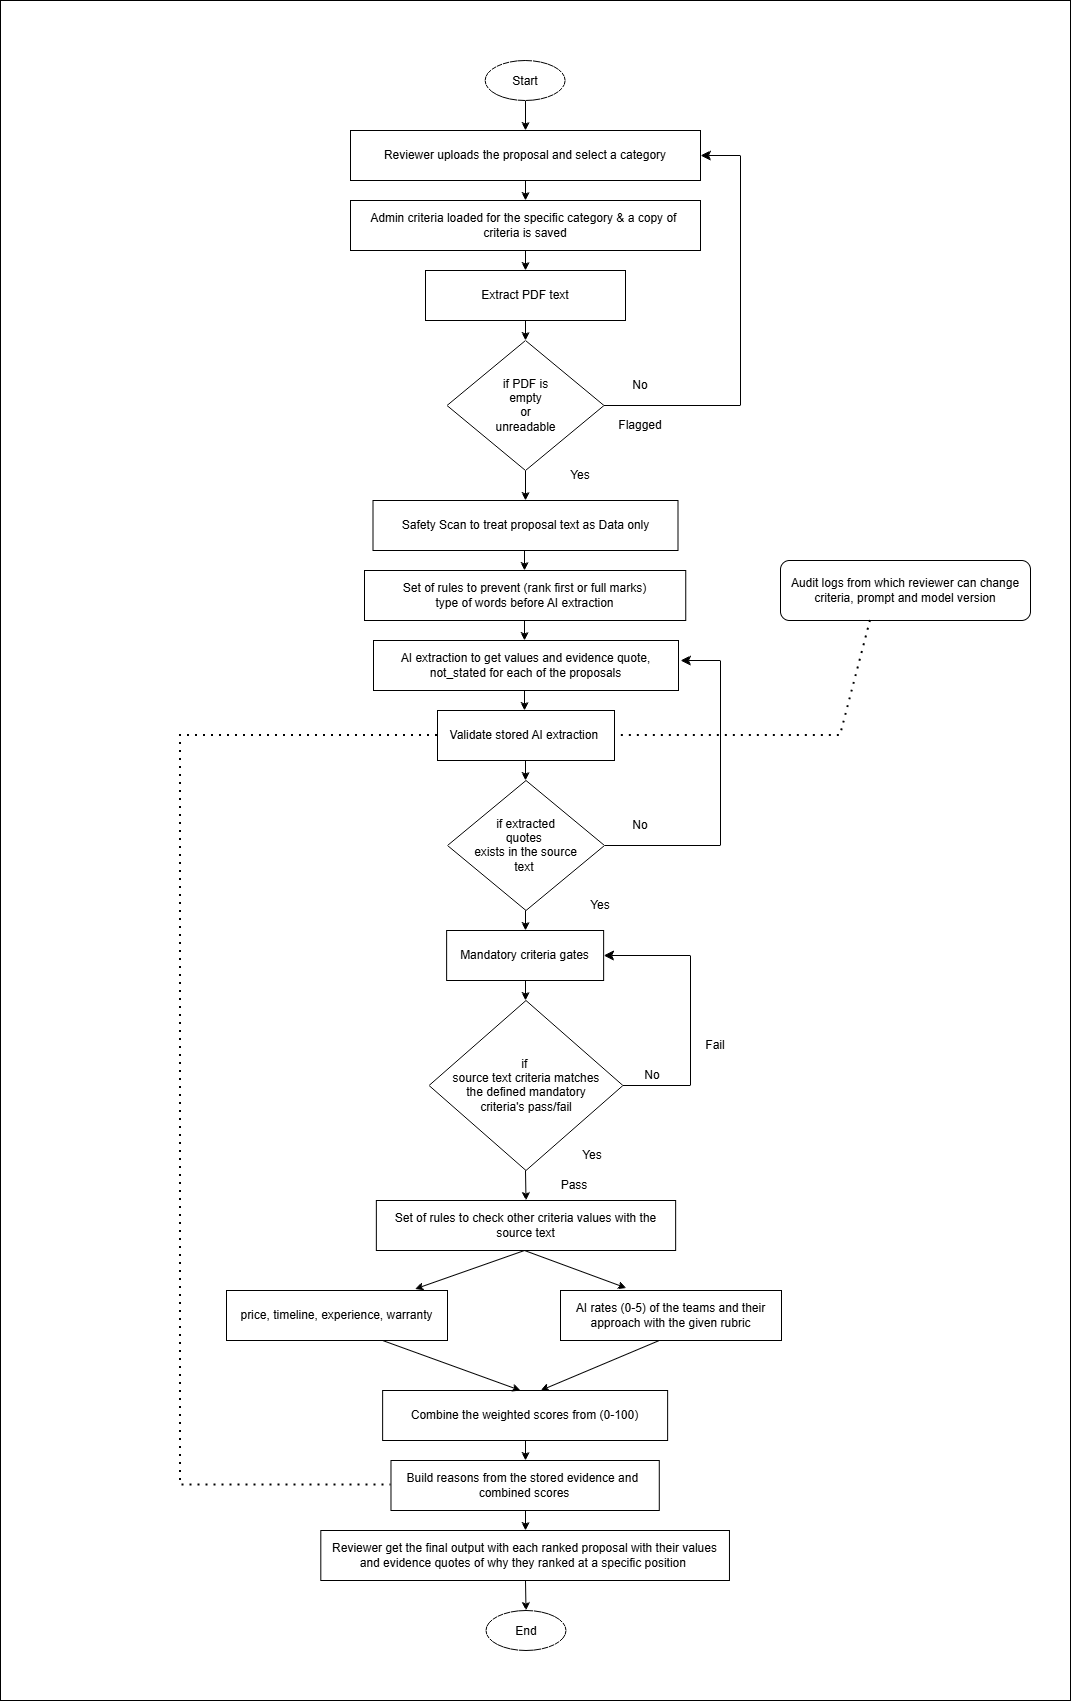

The diagram above was exported from draw.io. Its source (the exported page's mxGraphModel, read from the mxfile embedded in the PNG):
<mxGraphModel dx="1710" dy="465" grid="1" gridSize="10" guides="1" tooltips="1" connect="1" arrows="1" fold="1" page="1" pageScale="1" pageWidth="850" pageHeight="1100" math="0" shadow="0">
  <root>
    <mxCell id="0" />
    <mxCell id="1" parent="0" />
    <mxCell id="8q6KEvO8S6G9ZyT2XIrE-71" parent="1" style="rounded=0;whiteSpace=wrap;html=1;" value="" vertex="1">
      <mxGeometry height="1700" width="1070" x="-100" y="150" as="geometry" />
    </mxCell>
    <mxCell id="8q6KEvO8S6G9ZyT2XIrE-4" parent="1" style="ellipse;whiteSpace=wrap;html=1;shapeInside=1;" value="Start" vertex="1">
      <mxGeometry height="40" width="80" x="384.63" y="210" as="geometry" />
    </mxCell>
    <mxCell id="8q6KEvO8S6G9ZyT2XIrE-5" parent="1" style="rounded=0;whiteSpace=wrap;html=1;" value="Reviewer uploads the proposal and select a category" vertex="1">
      <mxGeometry height="50" width="350" x="250" y="280" as="geometry" />
    </mxCell>
    <mxCell id="8q6KEvO8S6G9ZyT2XIrE-7" parent="1" style="rounded=0;whiteSpace=wrap;html=1;" value="Admin criteria loaded for the specific category &amp;amp; a copy of&amp;nbsp;&lt;div&gt;criteria is saved&lt;/div&gt;" vertex="1">
      <mxGeometry height="50" width="350" x="250" y="350" as="geometry" />
    </mxCell>
    <mxCell id="8q6KEvO8S6G9ZyT2XIrE-8" parent="1" style="rounded=0;whiteSpace=wrap;html=1;" value="Extract PDF text" vertex="1">
      <mxGeometry height="50" width="200" x="325" y="420" as="geometry" />
    </mxCell>
    <mxCell id="8q6KEvO8S6G9ZyT2XIrE-9" parent="1" style="rhombus;whiteSpace=wrap;html=1;shapeInside=1;" value="if PDF is&lt;div&gt;empty&lt;/div&gt;&lt;div&gt;or&lt;/div&gt;&lt;div&gt;unreadable&lt;/div&gt;" vertex="1">
      <mxGeometry height="130" width="157" x="346.5" y="490" as="geometry" />
    </mxCell>
    <mxCell id="8q6KEvO8S6G9ZyT2XIrE-12" edge="1" parent="1" source="8q6KEvO8S6G9ZyT2XIrE-9" style="edgeStyle=elbowEdgeStyle;elbow=horizontal;endArrow=classic;html=1;curved=0;rounded=0;endSize=8;startSize=8;defaultLabelBackgroundColor=page;entryX=1;entryY=0.5;entryDx=0;entryDy=0;exitX=1;exitY=0.5;exitDx=0;exitDy=0;" target="8q6KEvO8S6G9ZyT2XIrE-5" value="">
      <mxGeometry height="50" relative="1" width="50" x="-0.0096" as="geometry">
        <Array as="points">
          <mxPoint x="640" y="430" />
        </Array>
        <mxPoint x="503.5" y="560" as="sourcePoint" />
        <mxPoint x="553.5" y="510" as="targetPoint" />
      </mxGeometry>
    </mxCell>
    <mxCell id="8q6KEvO8S6G9ZyT2XIrE-13" parent="1" style="text;html=1;whiteSpace=wrap;strokeColor=none;fillColor=none;align=center;verticalAlign=middle;rounded=0;" value="No" vertex="1">
      <mxGeometry height="30" width="60" x="510" y="520" as="geometry" />
    </mxCell>
    <mxCell id="8q6KEvO8S6G9ZyT2XIrE-14" parent="1" style="text;html=1;whiteSpace=wrap;strokeColor=none;fillColor=none;align=center;verticalAlign=middle;rounded=0;" value="Yes" vertex="1">
      <mxGeometry height="30" width="60" x="450" y="610" as="geometry" />
    </mxCell>
    <mxCell id="8q6KEvO8S6G9ZyT2XIrE-16" parent="1" style="rounded=0;whiteSpace=wrap;html=1;" value="Safety Scan to treat proposal text&amp;nbsp;&lt;span style=&quot;background-color: transparent; color: light-dark(#000000, var(--ge-light-color, #ffffff));&quot;&gt;as Data only&lt;/span&gt;" vertex="1">
      <mxGeometry height="50" width="305" x="272.5" y="650" as="geometry" />
    </mxCell>
    <mxCell id="8q6KEvO8S6G9ZyT2XIrE-18" parent="1" style="text;html=1;whiteSpace=wrap;strokeColor=none;fillColor=none;align=center;verticalAlign=middle;rounded=0;" value="Flagged" vertex="1">
      <mxGeometry height="30" width="60" x="510" y="560" as="geometry" />
    </mxCell>
    <mxCell id="8q6KEvO8S6G9ZyT2XIrE-19" parent="1" style="rounded=0;whiteSpace=wrap;html=1;" value="Set of rules to prevent (&lt;span style=&quot;background-color: transparent; color: light-dark(#000000, var(--ge-light-color, #ffffff));&quot;&gt;rank first or full marks)&lt;/span&gt;&lt;div&gt;&lt;div&gt;type of words before AI extraction&lt;/div&gt;&lt;/div&gt;" vertex="1">
      <mxGeometry height="50" width="321.25" x="264" y="720" as="geometry" />
    </mxCell>
    <mxCell id="8q6KEvO8S6G9ZyT2XIrE-20" parent="1" style="rounded=0;whiteSpace=wrap;html=1;" value="AI extraction to get values and evidence quote, not_stated for each of the proposals" vertex="1">
      <mxGeometry height="50" width="305" x="273" y="790" as="geometry" />
    </mxCell>
    <mxCell id="8q6KEvO8S6G9ZyT2XIrE-21" parent="1" style="rounded=0;whiteSpace=wrap;html=1;" value="Validate stored AI extraction&amp;nbsp;" vertex="1">
      <mxGeometry height="50" width="177" x="337" y="860" as="geometry" />
    </mxCell>
    <mxCell id="8q6KEvO8S6G9ZyT2XIrE-22" parent="1" style="rhombus;whiteSpace=wrap;html=1;shapeInside=1;" value="if extracted quotes&amp;nbsp;&lt;div&gt;exists in the source text&amp;nbsp;&lt;/div&gt;" vertex="1">
      <mxGeometry height="130" width="157" x="347" y="930" as="geometry" />
    </mxCell>
    <mxCell id="8q6KEvO8S6G9ZyT2XIrE-23" parent="1" style="rounded=0;whiteSpace=wrap;html=1;" value="Mandatory criteria gates" vertex="1">
      <mxGeometry height="50" width="157" x="346.13" y="1080" as="geometry" />
    </mxCell>
    <mxCell id="8q6KEvO8S6G9ZyT2XIrE-25" edge="1" parent="1" source="8q6KEvO8S6G9ZyT2XIrE-22" style="edgeStyle=elbowEdgeStyle;elbow=horizontal;endArrow=classic;html=1;curved=0;rounded=0;endSize=8;startSize=8;defaultLabelBackgroundColor=page;exitX=1;exitY=0.5;exitDx=0;exitDy=0;" value="">
      <mxGeometry height="50" relative="1" width="50" x="-0.619" as="geometry">
        <Array as="points">
          <mxPoint x="620" y="900" />
        </Array>
        <mxPoint x="504" y="990" as="sourcePoint" />
        <mxPoint x="580" y="810" as="targetPoint" />
      </mxGeometry>
    </mxCell>
    <mxCell id="8q6KEvO8S6G9ZyT2XIrE-26" parent="1" style="text;html=1;whiteSpace=wrap;strokeColor=none;fillColor=none;align=center;verticalAlign=middle;rounded=0;" value="No" vertex="1">
      <mxGeometry height="30" width="60" x="510" y="960" as="geometry" />
    </mxCell>
    <mxCell id="8q6KEvO8S6G9ZyT2XIrE-27" parent="1" style="text;html=1;whiteSpace=wrap;strokeColor=none;fillColor=none;align=center;verticalAlign=middle;rounded=0;" value="Yes" vertex="1">
      <mxGeometry height="30" width="60" x="470" y="1040" as="geometry" />
    </mxCell>
    <mxCell id="8q6KEvO8S6G9ZyT2XIrE-28" parent="1" style="rhombus;whiteSpace=wrap;html=1;shapeInside=1;" value="if&amp;nbsp;&lt;div&gt;source text criteria matches the defined mandatory criteria's&amp;nbsp;&lt;span style=&quot;text-decoration-line: inherit; background-color: transparent; color: light-dark(#000000, var(--ge-light-color, #ffffff));&quot;&gt;pass/fail&lt;/span&gt;&lt;/div&gt;" vertex="1">
      <mxGeometry height="170" width="193.87" x="328.56" y="1150" as="geometry" />
    </mxCell>
    <mxCell id="8q6KEvO8S6G9ZyT2XIrE-29" edge="1" parent="1" style="edgeStyle=elbowEdgeStyle;elbow=horizontal;endArrow=classic;html=1;curved=0;rounded=0;endSize=8;startSize=8;defaultLabelBackgroundColor=page;exitX=1;exitY=0.5;exitDx=0;exitDy=0;entryX=1;entryY=0.5;entryDx=0;entryDy=0;" target="8q6KEvO8S6G9ZyT2XIrE-23" value="">
      <mxGeometry height="50" relative="1" width="50" x="-0.543" as="geometry">
        <Array as="points">
          <mxPoint x="590" y="1170" />
        </Array>
        <mxPoint x="522.4300000000001" y="1235" as="sourcePoint" />
        <mxPoint x="598.4300000000001" y="1050" as="targetPoint" />
      </mxGeometry>
    </mxCell>
    <mxCell id="8q6KEvO8S6G9ZyT2XIrE-30" parent="1" style="text;html=1;whiteSpace=wrap;strokeColor=none;fillColor=none;align=center;verticalAlign=middle;rounded=0;" value="No" vertex="1">
      <mxGeometry height="30" width="60" x="522.43" y="1210" as="geometry" />
    </mxCell>
    <mxCell id="8q6KEvO8S6G9ZyT2XIrE-32" parent="1" style="text;html=1;whiteSpace=wrap;strokeColor=none;fillColor=none;align=center;verticalAlign=middle;rounded=0;" value="Fail" vertex="1">
      <mxGeometry height="30" width="60" x="585.25" y="1180" as="geometry" />
    </mxCell>
    <mxCell id="8q6KEvO8S6G9ZyT2XIrE-33" parent="1" style="text;html=1;whiteSpace=wrap;strokeColor=none;fillColor=none;align=center;verticalAlign=middle;rounded=0;" value="Pass" vertex="1">
      <mxGeometry height="30" width="60" x="444" y="1320" as="geometry" />
    </mxCell>
    <mxCell id="8q6KEvO8S6G9ZyT2XIrE-34" parent="1" style="rounded=0;whiteSpace=wrap;html=1;" value="Set of rules to check other criteria values with the source text" vertex="1">
      <mxGeometry height="50" width="299.3" x="275.85" y="1350" as="geometry" />
    </mxCell>
    <mxCell id="8q6KEvO8S6G9ZyT2XIrE-35" parent="1" style="rounded=0;whiteSpace=wrap;html=1;" value="price, timeline, experience, warranty" vertex="1">
      <mxGeometry height="50" width="221" x="126" y="1440" as="geometry" />
    </mxCell>
    <mxCell id="8q6KEvO8S6G9ZyT2XIrE-36" parent="1" style="rounded=0;whiteSpace=wrap;html=1;" value="AI rates (0-5) of the teams and their approach with the given rubric" vertex="1">
      <mxGeometry height="50" width="221" x="460" y="1440" as="geometry" />
    </mxCell>
    <mxCell id="8q6KEvO8S6G9ZyT2XIrE-39" parent="1" style="rounded=0;whiteSpace=wrap;html=1;" value="Combine the weighted scores&amp;nbsp;&lt;span style=&quot;background-color: transparent; color: light-dark(#000000, var(--ge-light-color, #ffffff));&quot;&gt;from (0-100)&lt;/span&gt;" vertex="1">
      <mxGeometry height="50" width="285" x="282.13" y="1540" as="geometry" />
    </mxCell>
    <mxCell id="8q6KEvO8S6G9ZyT2XIrE-40" parent="1" style="rounded=0;whiteSpace=wrap;html=1;" value="Build reasons from the stored evidence and&amp;nbsp;&lt;div&gt;combined scores&lt;/div&gt;" vertex="1">
      <mxGeometry height="50" width="268.3" x="290.48" y="1610" as="geometry" />
    </mxCell>
    <mxCell id="8q6KEvO8S6G9ZyT2XIrE-41" edge="1" parent="1" source="8q6KEvO8S6G9ZyT2XIrE-21" style="endArrow=none;dashed=1;html=1;dashPattern=1 3;strokeWidth=2;rounded=0;defaultLabelBackgroundColor=page;exitX=0;exitY=0.5;exitDx=0;exitDy=0;" value="">
      <mxGeometry height="50" relative="1" width="50" x="0.8078" as="geometry">
        <Array as="points">
          <mxPoint x="80" y="885" />
          <mxPoint x="80" y="1634.5" />
        </Array>
        <mxPoint x="80" y="890" as="sourcePoint" />
        <mxPoint x="290.48" y="1634.5" as="targetPoint" />
      </mxGeometry>
    </mxCell>
    <mxCell id="8q6KEvO8S6G9ZyT2XIrE-42" parent="1" style="rounded=0;whiteSpace=wrap;html=1;" value="Reviewer get the final output with each ranked proposal with their values&lt;div&gt;and evidence quotes of why they ranked at a specific position&amp;nbsp;&lt;/div&gt;" vertex="1">
      <mxGeometry height="50" width="408.65" x="220.31" y="1680" as="geometry" />
    </mxCell>
    <mxCell id="8q6KEvO8S6G9ZyT2XIrE-43" parent="1" style="ellipse;whiteSpace=wrap;html=1;shapeInside=1;" value="End" vertex="1">
      <mxGeometry height="40" width="80" x="385.5" y="1760" as="geometry" />
    </mxCell>
    <mxCell id="8q6KEvO8S6G9ZyT2XIrE-44" edge="1" parent="1" style="endArrow=classic;html=1;rounded=0;defaultLabelBackgroundColor=page;" value="">
      <mxGeometry height="50" relative="1" width="50" as="geometry">
        <mxPoint x="425" y="250" as="sourcePoint" />
        <mxPoint x="425" y="280" as="targetPoint" />
      </mxGeometry>
    </mxCell>
    <mxCell id="8q6KEvO8S6G9ZyT2XIrE-45" edge="1" parent="1" style="endArrow=classic;html=1;rounded=0;defaultLabelBackgroundColor=page;entryX=0.5;entryY=0;entryDx=0;entryDy=0;" target="8q6KEvO8S6G9ZyT2XIrE-7" value="">
      <mxGeometry height="50" relative="1" width="50" as="geometry">
        <mxPoint x="425" y="330" as="sourcePoint" />
        <mxPoint x="425" y="360" as="targetPoint" />
      </mxGeometry>
    </mxCell>
    <mxCell id="8q6KEvO8S6G9ZyT2XIrE-46" edge="1" parent="1" style="endArrow=classic;html=1;rounded=0;defaultLabelBackgroundColor=page;entryX=0.5;entryY=0;entryDx=0;entryDy=0;" value="">
      <mxGeometry height="50" relative="1" width="50" as="geometry">
        <mxPoint x="425" y="400" as="sourcePoint" />
        <mxPoint x="425" y="420" as="targetPoint" />
      </mxGeometry>
    </mxCell>
    <mxCell id="8q6KEvO8S6G9ZyT2XIrE-48" edge="1" parent="1" style="endArrow=classic;html=1;rounded=0;defaultLabelBackgroundColor=page;entryX=0.5;entryY=0;entryDx=0;entryDy=0;" value="">
      <mxGeometry height="50" relative="1" width="50" as="geometry">
        <mxPoint x="425" y="470" as="sourcePoint" />
        <mxPoint x="425" y="490" as="targetPoint" />
      </mxGeometry>
    </mxCell>
    <mxCell id="8q6KEvO8S6G9ZyT2XIrE-49" edge="1" parent="1" style="endArrow=classic;html=1;rounded=0;defaultLabelBackgroundColor=page;entryX=0.5;entryY=0;entryDx=0;entryDy=0;" target="8q6KEvO8S6G9ZyT2XIrE-16" value="">
      <mxGeometry height="50" relative="1" width="50" as="geometry">
        <mxPoint x="425" y="620" as="sourcePoint" />
        <mxPoint x="425" y="640" as="targetPoint" />
      </mxGeometry>
    </mxCell>
    <mxCell id="8q6KEvO8S6G9ZyT2XIrE-50" edge="1" parent="1" style="endArrow=classic;html=1;rounded=0;defaultLabelBackgroundColor=page;entryX=0.5;entryY=0;entryDx=0;entryDy=0;" value="">
      <mxGeometry height="50" relative="1" width="50" as="geometry">
        <mxPoint x="424" y="700" as="sourcePoint" />
        <mxPoint x="424" y="720" as="targetPoint" />
      </mxGeometry>
    </mxCell>
    <mxCell id="8q6KEvO8S6G9ZyT2XIrE-51" edge="1" parent="1" style="endArrow=classic;html=1;rounded=0;defaultLabelBackgroundColor=page;entryX=0.5;entryY=0;entryDx=0;entryDy=0;" value="">
      <mxGeometry height="50" relative="1" width="50" as="geometry">
        <mxPoint x="424" y="770" as="sourcePoint" />
        <mxPoint x="424" y="790" as="targetPoint" />
      </mxGeometry>
    </mxCell>
    <mxCell id="8q6KEvO8S6G9ZyT2XIrE-52" edge="1" parent="1" style="endArrow=classic;html=1;rounded=0;defaultLabelBackgroundColor=page;entryX=0.5;entryY=0;entryDx=0;entryDy=0;" value="">
      <mxGeometry height="50" relative="1" width="50" as="geometry">
        <mxPoint x="424" y="840" as="sourcePoint" />
        <mxPoint x="424" y="860" as="targetPoint" />
      </mxGeometry>
    </mxCell>
    <mxCell id="8q6KEvO8S6G9ZyT2XIrE-53" edge="1" parent="1" style="endArrow=classic;html=1;rounded=0;defaultLabelBackgroundColor=page;entryX=0.5;entryY=0;entryDx=0;entryDy=0;" value="">
      <mxGeometry height="50" relative="1" width="50" as="geometry">
        <mxPoint x="425" y="910" as="sourcePoint" />
        <mxPoint x="425" y="930" as="targetPoint" />
      </mxGeometry>
    </mxCell>
    <mxCell id="8q6KEvO8S6G9ZyT2XIrE-54" edge="1" parent="1" style="endArrow=classic;html=1;rounded=0;defaultLabelBackgroundColor=page;entryX=0.5;entryY=0;entryDx=0;entryDy=0;" value="">
      <mxGeometry height="50" relative="1" width="50" as="geometry">
        <mxPoint x="425" y="1060" as="sourcePoint" />
        <mxPoint x="425" y="1080" as="targetPoint" />
      </mxGeometry>
    </mxCell>
    <mxCell id="8q6KEvO8S6G9ZyT2XIrE-55" edge="1" parent="1" style="endArrow=classic;html=1;rounded=0;defaultLabelBackgroundColor=page;entryX=0.5;entryY=0;entryDx=0;entryDy=0;" value="">
      <mxGeometry height="50" relative="1" width="50" as="geometry">
        <mxPoint x="425" y="1130" as="sourcePoint" />
        <mxPoint x="425" y="1150" as="targetPoint" />
      </mxGeometry>
    </mxCell>
    <mxCell id="8q6KEvO8S6G9ZyT2XIrE-56" edge="1" parent="1" style="endArrow=classic;html=1;rounded=0;defaultLabelBackgroundColor=page;entryX=0.5;entryY=0;entryDx=0;entryDy=0;" target="8q6KEvO8S6G9ZyT2XIrE-34" value="">
      <mxGeometry height="50" relative="1" width="50" as="geometry">
        <mxPoint x="425" y="1320" as="sourcePoint" />
        <mxPoint x="425" y="1340" as="targetPoint" />
      </mxGeometry>
    </mxCell>
    <mxCell id="8q6KEvO8S6G9ZyT2XIrE-57" edge="1" parent="1" style="endArrow=classic;html=1;rounded=0;defaultLabelBackgroundColor=page;entryX=0.853;entryY=-0.03;entryDx=0;entryDy=0;entryPerimeter=0;" target="8q6KEvO8S6G9ZyT2XIrE-35" value="">
      <mxGeometry height="50" relative="1" width="50" as="geometry">
        <mxPoint x="424" y="1400" as="sourcePoint" />
        <mxPoint x="424" y="1420" as="targetPoint" />
      </mxGeometry>
    </mxCell>
    <mxCell id="8q6KEvO8S6G9ZyT2XIrE-58" edge="1" parent="1" style="endArrow=classic;html=1;rounded=0;defaultLabelBackgroundColor=page;entryX=0.298;entryY=-0.049;entryDx=0;entryDy=0;entryPerimeter=0;" target="8q6KEvO8S6G9ZyT2XIrE-36" value="">
      <mxGeometry height="50" relative="1" width="50" as="geometry">
        <mxPoint x="424" y="1400" as="sourcePoint" />
        <mxPoint x="424" y="1420" as="targetPoint" />
      </mxGeometry>
    </mxCell>
    <mxCell id="8q6KEvO8S6G9ZyT2XIrE-59" edge="1" parent="1" style="endArrow=classic;html=1;rounded=0;defaultLabelBackgroundColor=page;entryX=0.554;entryY=0;entryDx=0;entryDy=0;entryPerimeter=0;" target="8q6KEvO8S6G9ZyT2XIrE-39" value="">
      <mxGeometry height="50" relative="1" width="50" as="geometry">
        <mxPoint x="558.78" y="1490" as="sourcePoint" />
        <mxPoint x="558.78" y="1510" as="targetPoint" />
      </mxGeometry>
    </mxCell>
    <mxCell id="8q6KEvO8S6G9ZyT2XIrE-60" edge="1" parent="1" style="endArrow=classic;html=1;rounded=0;defaultLabelBackgroundColor=page;entryX=0.484;entryY=0;entryDx=0;entryDy=0;entryPerimeter=0;" target="8q6KEvO8S6G9ZyT2XIrE-39" value="">
      <mxGeometry height="50" relative="1" width="50" as="geometry">
        <mxPoint x="282.13" y="1490" as="sourcePoint" />
        <mxPoint x="282.13" y="1510" as="targetPoint" />
      </mxGeometry>
    </mxCell>
    <mxCell id="8q6KEvO8S6G9ZyT2XIrE-61" edge="1" parent="1" style="endArrow=classic;html=1;rounded=0;defaultLabelBackgroundColor=page;entryX=0.5;entryY=0;entryDx=0;entryDy=0;" value="">
      <mxGeometry height="50" relative="1" width="50" as="geometry">
        <mxPoint x="425" y="1590" as="sourcePoint" />
        <mxPoint x="425" y="1610" as="targetPoint" />
      </mxGeometry>
    </mxCell>
    <mxCell id="8q6KEvO8S6G9ZyT2XIrE-62" edge="1" parent="1" style="endArrow=classic;html=1;rounded=0;defaultLabelBackgroundColor=page;entryX=0.5;entryY=0;entryDx=0;entryDy=0;" value="">
      <mxGeometry height="50" relative="1" width="50" as="geometry">
        <mxPoint x="425" y="1660" as="sourcePoint" />
        <mxPoint x="425" y="1680" as="targetPoint" />
      </mxGeometry>
    </mxCell>
    <mxCell id="8q6KEvO8S6G9ZyT2XIrE-63" edge="1" parent="1" style="endArrow=classic;html=1;rounded=0;defaultLabelBackgroundColor=page;entryX=0.5;entryY=0;entryDx=0;entryDy=0;" target="8q6KEvO8S6G9ZyT2XIrE-43" value="">
      <mxGeometry height="50" relative="1" width="50" as="geometry">
        <mxPoint x="425" y="1730" as="sourcePoint" />
        <mxPoint x="425" y="1750" as="targetPoint" />
      </mxGeometry>
    </mxCell>
    <mxCell id="8q6KEvO8S6G9ZyT2XIrE-65" parent="1" style="rounded=1;whiteSpace=wrap;html=1;roundedPerimeter=1;" value="Audit logs from which reviewer can change criteria, prompt and model version" vertex="1">
      <mxGeometry height="60" width="250" x="680" y="710" as="geometry" />
    </mxCell>
    <mxCell id="8q6KEvO8S6G9ZyT2XIrE-67" edge="1" parent="1" source="8q6KEvO8S6G9ZyT2XIrE-65" style="endArrow=none;dashed=1;html=1;dashPattern=1 3;strokeWidth=2;rounded=0;defaultLabelBackgroundColor=page;entryX=1;entryY=0.5;entryDx=0;entryDy=0;exitX=0.36;exitY=1;exitDx=0;exitDy=0;" target="8q6KEvO8S6G9ZyT2XIrE-21" value="">
      <mxGeometry height="50" relative="1" width="50" x="-0.0984" as="geometry">
        <Array as="points">
          <mxPoint x="740" y="885" />
        </Array>
        <mxPoint x="840" y="770" as="sourcePoint" />
        <mxPoint x="900" y="880" as="targetPoint" />
      </mxGeometry>
    </mxCell>
    <mxCell id="8q6KEvO8S6G9ZyT2XIrE-72" parent="1" style="text;html=1;whiteSpace=wrap;strokeColor=none;fillColor=none;align=center;verticalAlign=middle;rounded=0;" value="Yes" vertex="1">
      <mxGeometry height="30" width="60" x="462.43" y="1290" as="geometry" />
    </mxCell>
  </root>
</mxGraphModel>